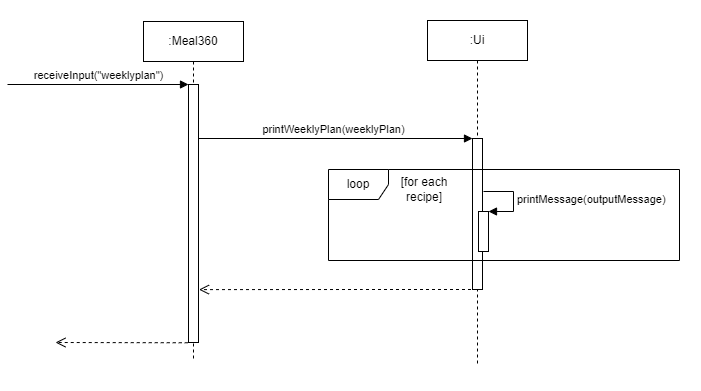

The diagram above was exported from draw.io. Its source (the exported page's mxGraphModel, read from the mxfile embedded in the PNG):
<mxGraphModel dx="1036" dy="614" grid="0" gridSize="10" guides="1" tooltips="1" connect="1" arrows="1" fold="1" page="1" pageScale="1" pageWidth="850" pageHeight="1100" math="0" shadow="0">
  <root>
    <mxCell id="0" />
    <mxCell id="1" parent="0" />
    <mxCell id="BgZY53qK5bAHQk3fisVb-1" value="" style="rounded=0;whiteSpace=wrap;html=1;strokeColor=none;" parent="1" vertex="1">
      <mxGeometry x="20" y="33" width="696" height="390" as="geometry" />
    </mxCell>
    <mxCell id="aIKqeChJBRB_XeC6FbuL-17" value="" style="html=1;verticalAlign=bottom;endArrow=open;dashed=1;endSize=8;rounded=0;entryX=1.05;entryY=0.795;entryDx=0;entryDy=0;entryPerimeter=0;" parent="1" source="aIKqeChJBRB_XeC6FbuL-11" target="aIKqeChJBRB_XeC6FbuL-4" edge="1">
      <mxGeometry x="0.0048" relative="1" as="geometry">
        <mxPoint x="214.02380952380975" y="191" as="targetPoint" />
        <mxPoint x="385" y="191" as="sourcePoint" />
        <mxPoint as="offset" />
        <Array as="points">
          <mxPoint x="378" y="322" />
        </Array>
      </mxGeometry>
    </mxCell>
    <mxCell id="aIKqeChJBRB_XeC6FbuL-16" value="printWeeklyPlan(weeklyPlan)" style="html=1;verticalAlign=bottom;endArrow=block;entryX=0;entryY=0;rounded=0;" parent="1" source="aIKqeChJBRB_XeC6FbuL-3" target="aIKqeChJBRB_XeC6FbuL-15" edge="1">
      <mxGeometry relative="1" as="geometry">
        <mxPoint x="311" y="172" as="sourcePoint" />
      </mxGeometry>
    </mxCell>
    <mxCell id="aIKqeChJBRB_XeC6FbuL-3" value=":Meal360" style="shape=umlLifeline;perimeter=lifelinePerimeter;whiteSpace=wrap;html=1;container=1;collapsible=0;recursiveResize=0;outlineConnect=0;" parent="1" vertex="1">
      <mxGeometry x="159" y="54" width="100" height="338" as="geometry" />
    </mxCell>
    <mxCell id="aIKqeChJBRB_XeC6FbuL-4" value="" style="html=1;points=[];perimeter=orthogonalPerimeter;" parent="aIKqeChJBRB_XeC6FbuL-3" vertex="1">
      <mxGeometry x="45" y="63" width="10" height="258" as="geometry" />
    </mxCell>
    <mxCell id="aIKqeChJBRB_XeC6FbuL-5" value="receiveInput(&quot;weeklyplan&quot;)" style="html=1;verticalAlign=bottom;endArrow=block;entryX=0;entryY=0;rounded=0;" parent="aIKqeChJBRB_XeC6FbuL-3" edge="1">
      <mxGeometry x="0.0055" relative="1" as="geometry">
        <mxPoint x="-136" y="63" as="sourcePoint" />
        <mxPoint x="45" y="63" as="targetPoint" />
        <mxPoint as="offset" />
      </mxGeometry>
    </mxCell>
    <mxCell id="aIKqeChJBRB_XeC6FbuL-6" value="" style="html=1;verticalAlign=bottom;endArrow=open;dashed=1;endSize=8;exitX=-0.077;exitY=1.001;rounded=0;exitDx=0;exitDy=0;exitPerimeter=0;" parent="aIKqeChJBRB_XeC6FbuL-3" source="aIKqeChJBRB_XeC6FbuL-4" edge="1">
      <mxGeometry x="-0.0086" y="-7" relative="1" as="geometry">
        <mxPoint x="-88" y="321" as="targetPoint" />
        <mxPoint as="offset" />
      </mxGeometry>
    </mxCell>
    <mxCell id="aIKqeChJBRB_XeC6FbuL-11" value=":Ui" style="shape=umlLifeline;perimeter=lifelinePerimeter;whiteSpace=wrap;html=1;container=1;collapsible=0;recursiveResize=0;outlineConnect=0;" parent="1" vertex="1">
      <mxGeometry x="443" y="53" width="100" height="344" as="geometry" />
    </mxCell>
    <mxCell id="aIKqeChJBRB_XeC6FbuL-15" value="" style="html=1;points=[];perimeter=orthogonalPerimeter;fillColor=default;" parent="aIKqeChJBRB_XeC6FbuL-11" vertex="1">
      <mxGeometry x="45" y="118" width="10" height="151" as="geometry" />
    </mxCell>
    <mxCell id="lwOhyxc2vVtAG2IQQKi7-1" value="loop" style="shape=umlFrame;whiteSpace=wrap;html=1;" parent="1" vertex="1">
      <mxGeometry x="344" y="202" width="351" height="91" as="geometry" />
    </mxCell>
    <mxCell id="lwOhyxc2vVtAG2IQQKi7-3" value="[for each recipe]" style="text;html=1;strokeColor=none;fillColor=none;align=center;verticalAlign=middle;whiteSpace=wrap;rounded=0;" parent="1" vertex="1">
      <mxGeometry x="410" y="207" width="60" height="30" as="geometry" />
    </mxCell>
    <mxCell id="lwOhyxc2vVtAG2IQQKi7-4" value="" style="html=1;points=[];perimeter=orthogonalPerimeter;" parent="1" vertex="1">
      <mxGeometry x="494" y="244" width="10" height="40" as="geometry" />
    </mxCell>
    <mxCell id="lwOhyxc2vVtAG2IQQKi7-5" value="printMessage(outputMessage)" style="edgeStyle=orthogonalEdgeStyle;html=1;align=left;spacingLeft=2;endArrow=block;rounded=0;entryX=1;entryY=0;" parent="1" target="lwOhyxc2vVtAG2IQQKi7-4" edge="1">
      <mxGeometry relative="1" as="geometry">
        <mxPoint x="499" y="224" as="sourcePoint" />
        <Array as="points">
          <mxPoint x="529" y="224" />
        </Array>
      </mxGeometry>
    </mxCell>
  </root>
</mxGraphModel>